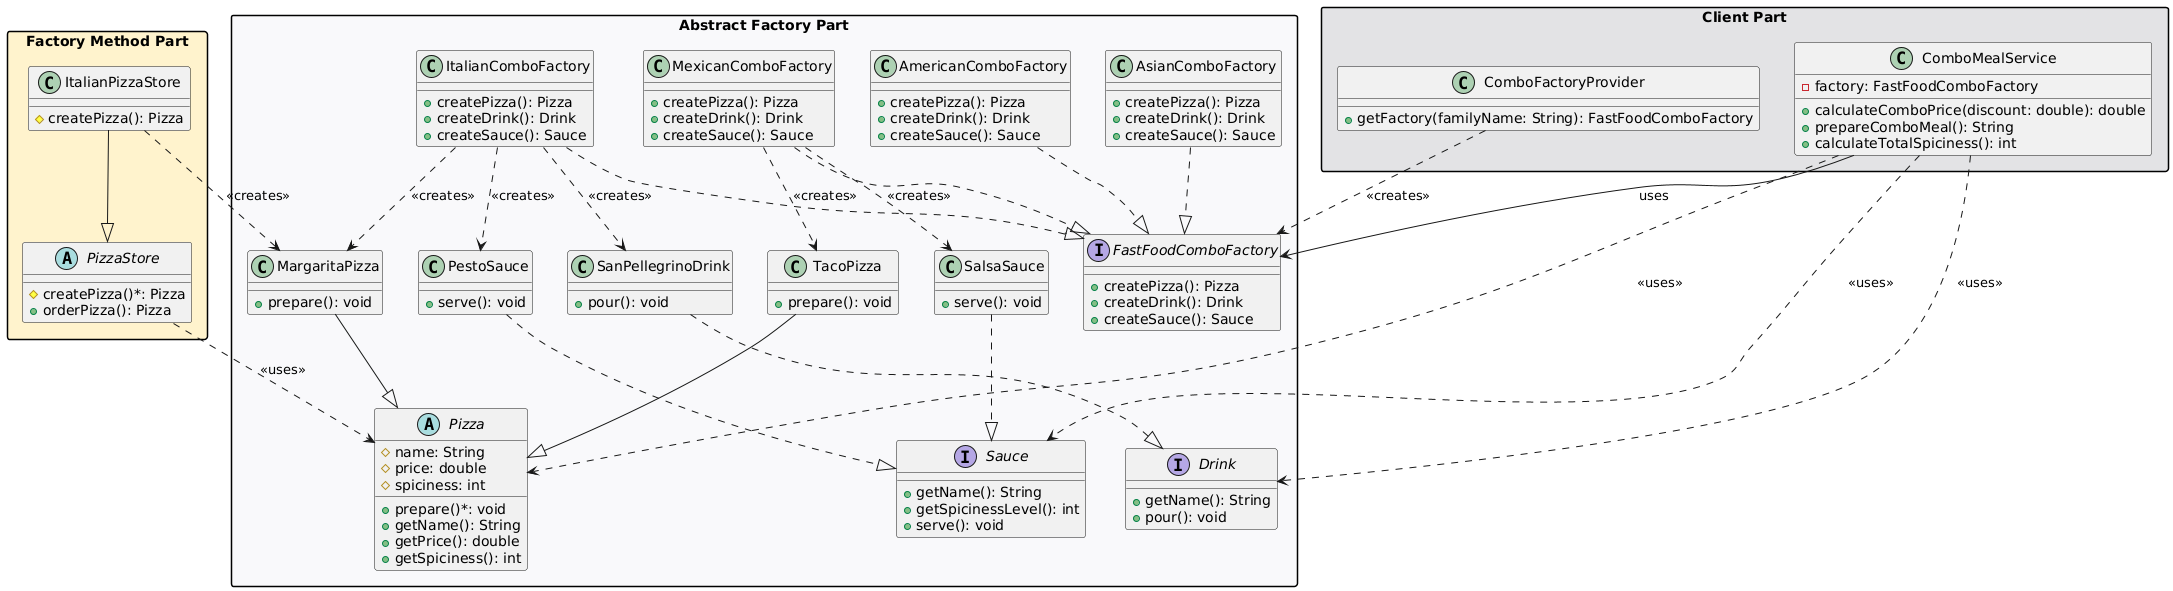

The diagram above was rendered by PlantUML. Its source (embedded in the PNG):
@startuml
skinparam componentStyle uml2
skinparam packageStyle rect

package "Abstract Factory Part" #F8F9FA {
    interface FastFoodComboFactory {
        + createPizza(): Pizza
        + createDrink(): Drink
        + createSauce(): Sauce
    }

    abstract class Pizza {
        # name: String
        # price: double
        # spiciness: int
        + prepare()*: void
        + getName(): String
        + getPrice(): double
        + getSpiciness(): int
    }

    interface Drink {
        + getName(): String
        + pour(): void
    }

    interface Sauce {
        + getName(): String
        + getSpicinessLevel(): int
        + serve(): void
    }

    class ItalianComboFactory {
        + createPizza(): Pizza
        + createDrink(): Drink
        + createSauce(): Sauce
    }

    class AmericanComboFactory {
        + createPizza(): Pizza
        + createDrink(): Drink
        + createSauce(): Sauce
    }

    class MexicanComboFactory {
        + createPizza(): Pizza
        + createDrink(): Drink
        + createSauce(): Sauce
    }

    class AsianComboFactory {
        + createPizza(): Pizza
        + createDrink(): Drink
        + createSauce(): Sauce
    }

    class MargaritaPizza {
        + prepare(): void
    }

    class SanPellegrinoDrink {
        + pour(): void
    }

    class PestoSauce {
        + serve(): void
    }

    class TacoPizza {
        + prepare(): void
    }

    class SalsaSauce {
        + serve(): void
    }

    ItalianComboFactory ..|> FastFoodComboFactory
    AmericanComboFactory ..|> FastFoodComboFactory
    MexicanComboFactory ..|> FastFoodComboFactory
    AsianComboFactory ..|> FastFoodComboFactory

    MargaritaPizza --|> Pizza
    TacoPizza --|> Pizza

    SanPellegrinoDrink ..|> Drink
    PestoSauce ..|> Sauce
    SalsaSauce ..|> Sauce

    ItalianComboFactory ..> MargaritaPizza : <<creates>>
    ItalianComboFactory ..> SanPellegrinoDrink : <<creates>>
    ItalianComboFactory ..> PestoSauce : <<creates>>

    MexicanComboFactory ..> TacoPizza : <<creates>>
    MexicanComboFactory ..> SalsaSauce : <<creates>>
}

package "Factory Method Part" #FFF3CD {
    abstract class PizzaStore {
        # createPizza()*: Pizza
        + orderPizza(): Pizza
    }

    class ItalianPizzaStore {
        # createPizza(): Pizza
    }

    ItalianPizzaStore --|> PizzaStore
    PizzaStore ..> Pizza : <<uses>>
    ItalianPizzaStore ..> MargaritaPizza : <<creates>>
}

package "Client Part" #E2E3E5 {
    class ComboMealService {
        - factory: FastFoodComboFactory
        + calculateComboPrice(discount: double): double
        + prepareComboMeal(): String
        + calculateTotalSpiciness(): int
    }

    class ComboFactoryProvider {
        + getFactory(familyName: String): FastFoodComboFactory
    }

    ComboMealService --> FastFoodComboFactory : uses
    ComboFactoryProvider ..> FastFoodComboFactory : <<creates>>
    ComboMealService ..> Pizza : <<uses>>
    ComboMealService ..> Drink : <<uses>>
    ComboMealService ..> Sauce : <<uses>>
}
@enduml